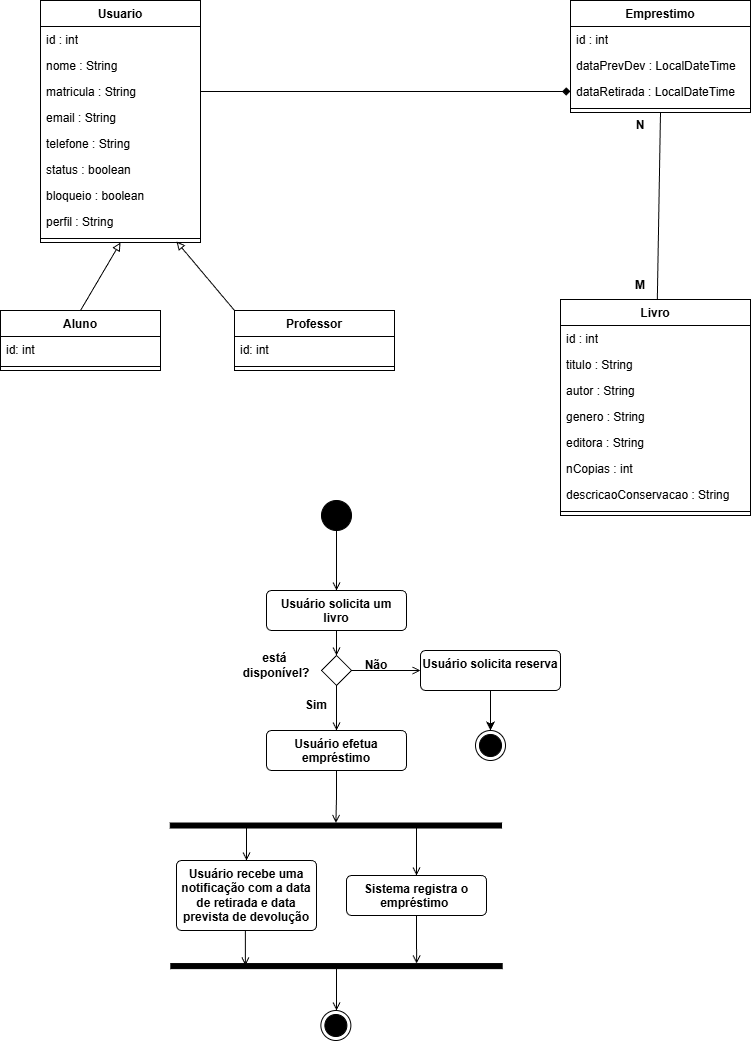

The diagram above was exported from draw.io. Its source (the exported page's mxGraphModel, read from the mxfile embedded in the PNG):
<mxGraphModel dx="1418" dy="786" grid="1" gridSize="10" guides="1" tooltips="1" connect="1" arrows="1" fold="1" page="1" pageScale="1" pageWidth="827" pageHeight="1169" math="0" shadow="0">
  <root>
    <mxCell id="0" />
    <mxCell id="1" parent="0" />
    <mxCell id="EQRYyyLaNTYk1iGAXT2n-9" parent="1" style="swimlane;fontStyle=1;align=center;verticalAlign=top;childLayout=stackLayout;horizontal=1;startSize=26;horizontalStack=0;resizeParent=1;resizeParentMax=0;resizeLast=0;collapsible=1;marginBottom=0;whiteSpace=wrap;html=1;" value="Usuario" vertex="1">
      <mxGeometry height="242" width="160" x="60" y="70" as="geometry" />
    </mxCell>
    <mxCell id="EQRYyyLaNTYk1iGAXT2n-18" parent="EQRYyyLaNTYk1iGAXT2n-9" style="text;strokeColor=none;fillColor=none;align=left;verticalAlign=top;spacingLeft=4;spacingRight=4;overflow=hidden;rotatable=0;points=[[0,0.5],[1,0.5]];portConstraint=eastwest;whiteSpace=wrap;html=1;" value="id : int" vertex="1">
      <mxGeometry height="26" width="160" y="26" as="geometry" />
    </mxCell>
    <mxCell id="EQRYyyLaNTYk1iGAXT2n-10" parent="EQRYyyLaNTYk1iGAXT2n-9" style="text;strokeColor=none;fillColor=none;align=left;verticalAlign=top;spacingLeft=4;spacingRight=4;overflow=hidden;rotatable=0;points=[[0,0.5],[1,0.5]];portConstraint=eastwest;whiteSpace=wrap;html=1;" value="nome : String" vertex="1">
      <mxGeometry height="26" width="160" y="52" as="geometry" />
    </mxCell>
    <mxCell id="EQRYyyLaNTYk1iGAXT2n-12" parent="EQRYyyLaNTYk1iGAXT2n-9" style="text;strokeColor=none;fillColor=none;align=left;verticalAlign=top;spacingLeft=4;spacingRight=4;overflow=hidden;rotatable=0;points=[[0,0.5],[1,0.5]];portConstraint=eastwest;whiteSpace=wrap;html=1;" value="matricula : String" vertex="1">
      <mxGeometry height="26" width="160" y="78" as="geometry" />
    </mxCell>
    <mxCell id="EQRYyyLaNTYk1iGAXT2n-13" parent="EQRYyyLaNTYk1iGAXT2n-9" style="text;strokeColor=none;fillColor=none;align=left;verticalAlign=top;spacingLeft=4;spacingRight=4;overflow=hidden;rotatable=0;points=[[0,0.5],[1,0.5]];portConstraint=eastwest;whiteSpace=wrap;html=1;" value="email : String" vertex="1">
      <mxGeometry height="26" width="160" y="104" as="geometry" />
    </mxCell>
    <mxCell id="EQRYyyLaNTYk1iGAXT2n-14" parent="EQRYyyLaNTYk1iGAXT2n-9" style="text;strokeColor=none;fillColor=none;align=left;verticalAlign=top;spacingLeft=4;spacingRight=4;overflow=hidden;rotatable=0;points=[[0,0.5],[1,0.5]];portConstraint=eastwest;whiteSpace=wrap;html=1;" value="telefone : String" vertex="1">
      <mxGeometry height="26" width="160" y="130" as="geometry" />
    </mxCell>
    <mxCell id="EQRYyyLaNTYk1iGAXT2n-15" parent="EQRYyyLaNTYk1iGAXT2n-9" style="text;strokeColor=none;fillColor=none;align=left;verticalAlign=top;spacingLeft=4;spacingRight=4;overflow=hidden;rotatable=0;points=[[0,0.5],[1,0.5]];portConstraint=eastwest;whiteSpace=wrap;html=1;" value="status : boolean" vertex="1">
      <mxGeometry height="26" width="160" y="156" as="geometry" />
    </mxCell>
    <mxCell id="EQRYyyLaNTYk1iGAXT2n-16" parent="EQRYyyLaNTYk1iGAXT2n-9" style="text;strokeColor=none;fillColor=none;align=left;verticalAlign=top;spacingLeft=4;spacingRight=4;overflow=hidden;rotatable=0;points=[[0,0.5],[1,0.5]];portConstraint=eastwest;whiteSpace=wrap;html=1;" value="bloqueio : boolean" vertex="1">
      <mxGeometry height="26" width="160" y="182" as="geometry" />
    </mxCell>
    <mxCell id="EQRYyyLaNTYk1iGAXT2n-17" parent="EQRYyyLaNTYk1iGAXT2n-9" style="text;strokeColor=none;fillColor=none;align=left;verticalAlign=top;spacingLeft=4;spacingRight=4;overflow=hidden;rotatable=0;points=[[0,0.5],[1,0.5]];portConstraint=eastwest;whiteSpace=wrap;html=1;" value="perfil : String" vertex="1">
      <mxGeometry height="26" width="160" y="208" as="geometry" />
    </mxCell>
    <mxCell id="EQRYyyLaNTYk1iGAXT2n-11" parent="EQRYyyLaNTYk1iGAXT2n-9" style="line;strokeWidth=1;fillColor=none;align=left;verticalAlign=middle;spacingTop=-1;spacingLeft=3;spacingRight=3;rotatable=0;labelPosition=right;points=[];portConstraint=eastwest;strokeColor=inherit;" value="" vertex="1">
      <mxGeometry height="8" width="160" y="234" as="geometry" />
    </mxCell>
    <mxCell id="XRadgHL1020GI0_apHk3-24" edge="1" parent="1" source="EQRYyyLaNTYk1iGAXT2n-19" style="rounded=0;orthogonalLoop=1;jettySize=auto;html=1;exitX=0.5;exitY=1;exitDx=0;exitDy=0;fontFamily=Helvetica;fontSize=12;fontColor=default;fontStyle=1;horizontal=1;endArrow=none;endFill=0;" target="EQRYyyLaNTYk1iGAXT2n-39">
      <mxGeometry relative="1" as="geometry" />
    </mxCell>
    <mxCell id="EQRYyyLaNTYk1iGAXT2n-19" parent="1" style="swimlane;fontStyle=1;align=center;verticalAlign=top;childLayout=stackLayout;horizontal=1;startSize=26;horizontalStack=0;resizeParent=1;resizeParentMax=0;resizeLast=0;collapsible=1;marginBottom=0;whiteSpace=wrap;html=1;" value="Emprestimo" vertex="1">
      <mxGeometry height="112" width="180" x="590" y="70" as="geometry" />
    </mxCell>
    <mxCell id="EQRYyyLaNTYk1iGAXT2n-20" parent="EQRYyyLaNTYk1iGAXT2n-19" style="text;strokeColor=none;fillColor=none;align=left;verticalAlign=top;spacingLeft=4;spacingRight=4;overflow=hidden;rotatable=0;points=[[0,0.5],[1,0.5]];portConstraint=eastwest;whiteSpace=wrap;html=1;" value="id : int" vertex="1">
      <mxGeometry height="26" width="180" y="26" as="geometry" />
    </mxCell>
    <mxCell id="EQRYyyLaNTYk1iGAXT2n-22" parent="EQRYyyLaNTYk1iGAXT2n-19" style="text;strokeColor=none;fillColor=none;align=left;verticalAlign=top;spacingLeft=4;spacingRight=4;overflow=hidden;rotatable=0;points=[[0,0.5],[1,0.5]];portConstraint=eastwest;whiteSpace=wrap;html=1;" value="dataPrevDev : LocalDateTime" vertex="1">
      <mxGeometry height="26" width="180" y="52" as="geometry" />
    </mxCell>
    <mxCell id="EQRYyyLaNTYk1iGAXT2n-23" parent="EQRYyyLaNTYk1iGAXT2n-19" style="text;strokeColor=none;fillColor=none;align=left;verticalAlign=top;spacingLeft=4;spacingRight=4;overflow=hidden;rotatable=0;points=[[0,0.5],[1,0.5]];portConstraint=eastwest;whiteSpace=wrap;html=1;" value="dataRetirada : LocalDateTime" vertex="1">
      <mxGeometry height="26" width="180" y="78" as="geometry" />
    </mxCell>
    <mxCell id="EQRYyyLaNTYk1iGAXT2n-21" parent="EQRYyyLaNTYk1iGAXT2n-19" style="line;strokeWidth=1;fillColor=none;align=left;verticalAlign=middle;spacingTop=-1;spacingLeft=3;spacingRight=3;rotatable=0;labelPosition=right;points=[];portConstraint=eastwest;strokeColor=inherit;" value="" vertex="1">
      <mxGeometry height="8" width="180" y="104" as="geometry" />
    </mxCell>
    <mxCell id="EQRYyyLaNTYk1iGAXT2n-39" parent="1" style="swimlane;fontStyle=1;align=center;verticalAlign=top;childLayout=stackLayout;horizontal=1;startSize=26;horizontalStack=0;resizeParent=1;resizeParentMax=0;resizeLast=0;collapsible=1;marginBottom=0;whiteSpace=wrap;html=1;" value="Livro" vertex="1">
      <mxGeometry height="216" width="190" x="580" y="369" as="geometry" />
    </mxCell>
    <mxCell id="EQRYyyLaNTYk1iGAXT2n-40" parent="EQRYyyLaNTYk1iGAXT2n-39" style="text;strokeColor=none;fillColor=none;align=left;verticalAlign=top;spacingLeft=4;spacingRight=4;overflow=hidden;rotatable=0;points=[[0,0.5],[1,0.5]];portConstraint=eastwest;whiteSpace=wrap;html=1;" value="id : int" vertex="1">
      <mxGeometry height="26" width="190" y="26" as="geometry" />
    </mxCell>
    <mxCell id="EQRYyyLaNTYk1iGAXT2n-41" parent="EQRYyyLaNTYk1iGAXT2n-39" style="text;strokeColor=none;fillColor=none;align=left;verticalAlign=top;spacingLeft=4;spacingRight=4;overflow=hidden;rotatable=0;points=[[0,0.5],[1,0.5]];portConstraint=eastwest;whiteSpace=wrap;html=1;" value="titulo : String" vertex="1">
      <mxGeometry height="26" width="190" y="52" as="geometry" />
    </mxCell>
    <mxCell id="EQRYyyLaNTYk1iGAXT2n-42" parent="EQRYyyLaNTYk1iGAXT2n-39" style="text;strokeColor=none;fillColor=none;align=left;verticalAlign=top;spacingLeft=4;spacingRight=4;overflow=hidden;rotatable=0;points=[[0,0.5],[1,0.5]];portConstraint=eastwest;whiteSpace=wrap;html=1;" value="autor : String" vertex="1">
      <mxGeometry height="26" width="190" y="78" as="geometry" />
    </mxCell>
    <mxCell id="EQRYyyLaNTYk1iGAXT2n-44" parent="EQRYyyLaNTYk1iGAXT2n-39" style="text;strokeColor=none;fillColor=none;align=left;verticalAlign=top;spacingLeft=4;spacingRight=4;overflow=hidden;rotatable=0;points=[[0,0.5],[1,0.5]];portConstraint=eastwest;whiteSpace=wrap;html=1;" value="genero : String" vertex="1">
      <mxGeometry height="26" width="190" y="104" as="geometry" />
    </mxCell>
    <mxCell id="EQRYyyLaNTYk1iGAXT2n-46" parent="EQRYyyLaNTYk1iGAXT2n-39" style="text;strokeColor=none;fillColor=none;align=left;verticalAlign=top;spacingLeft=4;spacingRight=4;overflow=hidden;rotatable=0;points=[[0,0.5],[1,0.5]];portConstraint=eastwest;whiteSpace=wrap;html=1;" value="editora : String" vertex="1">
      <mxGeometry height="26" width="190" y="130" as="geometry" />
    </mxCell>
    <mxCell id="EQRYyyLaNTYk1iGAXT2n-47" parent="EQRYyyLaNTYk1iGAXT2n-39" style="text;strokeColor=none;fillColor=none;align=left;verticalAlign=top;spacingLeft=4;spacingRight=4;overflow=hidden;rotatable=0;points=[[0,0.5],[1,0.5]];portConstraint=eastwest;whiteSpace=wrap;html=1;" value="nCopias : int" vertex="1">
      <mxGeometry height="26" width="190" y="156" as="geometry" />
    </mxCell>
    <mxCell id="EQRYyyLaNTYk1iGAXT2n-45" parent="EQRYyyLaNTYk1iGAXT2n-39" style="text;strokeColor=none;fillColor=none;align=left;verticalAlign=top;spacingLeft=4;spacingRight=4;overflow=hidden;rotatable=0;points=[[0,0.5],[1,0.5]];portConstraint=eastwest;whiteSpace=wrap;html=1;" value="descricaoConservacao : String" vertex="1">
      <mxGeometry height="26" width="190" y="182" as="geometry" />
    </mxCell>
    <mxCell id="EQRYyyLaNTYk1iGAXT2n-43" parent="EQRYyyLaNTYk1iGAXT2n-39" style="line;strokeWidth=1;fillColor=none;align=left;verticalAlign=middle;spacingTop=-1;spacingLeft=3;spacingRight=3;rotatable=0;labelPosition=right;points=[];portConstraint=eastwest;strokeColor=inherit;" value="" vertex="1">
      <mxGeometry height="8" width="190" y="208" as="geometry" />
    </mxCell>
    <mxCell id="XRadgHL1020GI0_apHk3-17" edge="1" parent="1" source="XRadgHL1020GI0_apHk3-1" style="rounded=0;orthogonalLoop=1;jettySize=auto;html=1;exitX=0.5;exitY=0;exitDx=0;exitDy=0;entryX=0.5;entryY=1;entryDx=0;entryDy=0;fontFamily=Helvetica;fontSize=12;fontColor=default;fontStyle=1;horizontal=1;endArrow=block;endFill=0;" target="EQRYyyLaNTYk1iGAXT2n-9">
      <mxGeometry relative="1" as="geometry" />
    </mxCell>
    <mxCell id="XRadgHL1020GI0_apHk3-1" parent="1" style="swimlane;fontStyle=1;align=center;verticalAlign=top;childLayout=stackLayout;horizontal=1;startSize=26;horizontalStack=0;resizeParent=1;resizeParentMax=0;resizeLast=0;collapsible=1;marginBottom=0;whiteSpace=wrap;html=1;" value="Aluno" vertex="1">
      <mxGeometry height="60" width="160" x="20" y="380" as="geometry" />
    </mxCell>
    <mxCell id="XRadgHL1020GI0_apHk3-2" parent="XRadgHL1020GI0_apHk3-1" style="text;strokeColor=none;fillColor=none;align=left;verticalAlign=top;spacingLeft=4;spacingRight=4;overflow=hidden;rotatable=0;points=[[0,0.5],[1,0.5]];portConstraint=eastwest;whiteSpace=wrap;html=1;" value="id: int" vertex="1">
      <mxGeometry height="26" width="160" y="26" as="geometry" />
    </mxCell>
    <mxCell id="XRadgHL1020GI0_apHk3-3" parent="XRadgHL1020GI0_apHk3-1" style="line;strokeWidth=1;fillColor=none;align=left;verticalAlign=middle;spacingTop=-1;spacingLeft=3;spacingRight=3;rotatable=0;labelPosition=right;points=[];portConstraint=eastwest;strokeColor=inherit;" value="" vertex="1">
      <mxGeometry height="8" width="160" y="52" as="geometry" />
    </mxCell>
    <mxCell id="XRadgHL1020GI0_apHk3-6" parent="1" style="swimlane;fontStyle=1;align=center;verticalAlign=top;childLayout=stackLayout;horizontal=1;startSize=26;horizontalStack=0;resizeParent=1;resizeParentMax=0;resizeLast=0;collapsible=1;marginBottom=0;whiteSpace=wrap;html=1;" value="Professor" vertex="1">
      <mxGeometry height="60" width="160" x="254" y="380" as="geometry" />
    </mxCell>
    <mxCell id="XRadgHL1020GI0_apHk3-7" parent="XRadgHL1020GI0_apHk3-6" style="text;strokeColor=none;fillColor=none;align=left;verticalAlign=top;spacingLeft=4;spacingRight=4;overflow=hidden;rotatable=0;points=[[0,0.5],[1,0.5]];portConstraint=eastwest;whiteSpace=wrap;html=1;" value="id: int" vertex="1">
      <mxGeometry height="26" width="160" y="26" as="geometry" />
    </mxCell>
    <mxCell id="XRadgHL1020GI0_apHk3-8" parent="XRadgHL1020GI0_apHk3-6" style="line;strokeWidth=1;fillColor=none;align=left;verticalAlign=middle;spacingTop=-1;spacingLeft=3;spacingRight=3;rotatable=0;labelPosition=right;points=[];portConstraint=eastwest;strokeColor=inherit;" value="" vertex="1">
      <mxGeometry height="8" width="160" y="52" as="geometry" />
    </mxCell>
    <mxCell id="XRadgHL1020GI0_apHk3-16" edge="1" parent="1" source="XRadgHL1020GI0_apHk3-6" style="rounded=0;orthogonalLoop=1;jettySize=auto;html=1;exitX=0;exitY=0;exitDx=0;exitDy=0;entryX=0.85;entryY=0.875;entryDx=0;entryDy=0;entryPerimeter=0;fontFamily=Helvetica;fontSize=12;fontColor=default;fontStyle=1;horizontal=1;endArrow=block;endFill=0;" target="EQRYyyLaNTYk1iGAXT2n-11">
      <mxGeometry relative="1" as="geometry" />
    </mxCell>
    <mxCell id="XRadgHL1020GI0_apHk3-23" edge="1" parent="1" source="EQRYyyLaNTYk1iGAXT2n-12" style="edgeStyle=orthogonalEdgeStyle;rounded=0;orthogonalLoop=1;jettySize=auto;html=1;exitX=1;exitY=0.5;exitDx=0;exitDy=0;entryX=0;entryY=0.5;entryDx=0;entryDy=0;fontFamily=Helvetica;fontSize=12;fontColor=default;fontStyle=1;horizontal=1;endArrow=diamond;endFill=1;" target="EQRYyyLaNTYk1iGAXT2n-23">
      <mxGeometry relative="1" as="geometry" />
    </mxCell>
    <mxCell id="XRadgHL1020GI0_apHk3-25" parent="1" style="text;html=1;whiteSpace=wrap;strokeColor=none;fillColor=none;align=center;verticalAlign=middle;rounded=0;fontFamily=Helvetica;fontSize=12;fontColor=default;fontStyle=1;horizontal=1;" value="M" vertex="1">
      <mxGeometry height="30" width="60" x="630" y="340" as="geometry" />
    </mxCell>
    <mxCell id="XRadgHL1020GI0_apHk3-26" parent="1" style="text;html=1;whiteSpace=wrap;strokeColor=none;fillColor=none;align=center;verticalAlign=middle;rounded=0;fontFamily=Helvetica;fontSize=12;fontColor=default;fontStyle=1;horizontal=1;" value="N" vertex="1">
      <mxGeometry height="30" width="60" x="630" y="180" as="geometry" />
    </mxCell>
    <mxCell id="XRadgHL1020GI0_apHk3-36" edge="1" parent="1" source="XRadgHL1020GI0_apHk3-29" style="edgeStyle=orthogonalEdgeStyle;rounded=0;orthogonalLoop=1;jettySize=auto;html=1;exitX=0.5;exitY=1;exitDx=0;exitDy=0;fontFamily=Helvetica;fontSize=12;fontColor=default;fontStyle=1;horizontal=1;endArrow=open;endFill=0;" target="XRadgHL1020GI0_apHk3-37">
      <mxGeometry relative="1" as="geometry">
        <mxPoint x="356" y="740" as="targetPoint" />
      </mxGeometry>
    </mxCell>
    <mxCell id="XRadgHL1020GI0_apHk3-29" parent="1" style="html=1;align=center;verticalAlign=top;rounded=1;absoluteArcSize=1;arcSize=10;dashed=0;whiteSpace=wrap;strokeColor=default;fontFamily=Helvetica;fontSize=12;fontColor=default;fontStyle=1;horizontal=1;fillColor=default;" value="Usuário solicita um livro" vertex="1">
      <mxGeometry height="40" width="140" x="286" y="660" as="geometry" />
    </mxCell>
    <mxCell id="XRadgHL1020GI0_apHk3-40" edge="1" parent="1" source="XRadgHL1020GI0_apHk3-37" style="edgeStyle=orthogonalEdgeStyle;rounded=0;orthogonalLoop=1;jettySize=auto;html=1;exitX=0.5;exitY=1;exitDx=0;exitDy=0;fontFamily=Helvetica;fontSize=12;fontColor=default;fontStyle=1;horizontal=1;endArrow=open;endFill=0;">
      <mxGeometry relative="1" as="geometry">
        <mxPoint x="356" y="800" as="targetPoint" />
      </mxGeometry>
    </mxCell>
    <mxCell id="XRadgHL1020GI0_apHk3-43" edge="1" parent="1" source="XRadgHL1020GI0_apHk3-37" style="edgeStyle=orthogonalEdgeStyle;rounded=0;orthogonalLoop=1;jettySize=auto;html=1;exitX=1;exitY=0.5;exitDx=0;exitDy=0;fontFamily=Helvetica;fontSize=12;fontColor=default;fontStyle=1;horizontal=1;entryX=0;entryY=0.5;entryDx=0;entryDy=0;endArrow=open;endFill=0;" target="XRadgHL1020GI0_apHk3-41">
      <mxGeometry relative="1" as="geometry">
        <mxPoint x="436" y="740" as="targetPoint" />
      </mxGeometry>
    </mxCell>
    <mxCell id="XRadgHL1020GI0_apHk3-37" parent="1" style="rhombus;strokeColor=default;align=center;verticalAlign=top;fontFamily=Helvetica;fontSize=12;fontColor=default;fontStyle=1;horizontal=1;fillColor=default;" value="" vertex="1">
      <mxGeometry height="30" width="30" x="341" y="725" as="geometry" />
    </mxCell>
    <mxCell id="XRadgHL1020GI0_apHk3-38" parent="1" style="text;html=1;whiteSpace=wrap;strokeColor=none;fillColor=none;align=center;verticalAlign=middle;rounded=0;fontFamily=Helvetica;fontSize=12;fontColor=default;fontStyle=1;horizontal=1;" value="está&amp;nbsp;&lt;div&gt;disponível?&lt;/div&gt;" vertex="1">
      <mxGeometry height="30" width="60" x="266" y="720" as="geometry" />
    </mxCell>
    <mxCell id="XRadgHL1020GI0_apHk3-62" edge="1" parent="1" source="XRadgHL1020GI0_apHk3-41" style="edgeStyle=orthogonalEdgeStyle;rounded=0;orthogonalLoop=1;jettySize=auto;html=1;exitX=0.5;exitY=1;exitDx=0;exitDy=0;entryX=0.5;entryY=0;entryDx=0;entryDy=0;fontFamily=Helvetica;fontSize=12;fontColor=default;fontStyle=1;horizontal=1;" target="XRadgHL1020GI0_apHk3-60">
      <mxGeometry relative="1" as="geometry" />
    </mxCell>
    <mxCell id="XRadgHL1020GI0_apHk3-41" parent="1" style="html=1;align=center;verticalAlign=top;rounded=1;absoluteArcSize=1;arcSize=10;dashed=0;whiteSpace=wrap;strokeColor=default;fontFamily=Helvetica;fontSize=12;fontColor=default;fontStyle=1;horizontal=1;fillColor=default;" value="Usuário solicita reserva" vertex="1">
      <mxGeometry height="40" width="140" x="440" y="720" as="geometry" />
    </mxCell>
    <mxCell id="XRadgHL1020GI0_apHk3-48" edge="1" parent="1" source="XRadgHL1020GI0_apHk3-44" style="edgeStyle=orthogonalEdgeStyle;rounded=0;orthogonalLoop=1;jettySize=auto;html=1;exitX=0.5;exitY=1;exitDx=0;exitDy=0;fontFamily=Helvetica;fontSize=12;fontColor=default;fontStyle=1;horizontal=1;endArrow=open;endFill=0;" target="XRadgHL1020GI0_apHk3-49">
      <mxGeometry relative="1" as="geometry">
        <mxPoint x="356" y="890" as="targetPoint" />
      </mxGeometry>
    </mxCell>
    <mxCell id="XRadgHL1020GI0_apHk3-44" parent="1" style="html=1;align=center;verticalAlign=top;rounded=1;absoluteArcSize=1;arcSize=10;dashed=0;whiteSpace=wrap;strokeColor=default;fontFamily=Helvetica;fontSize=12;fontColor=default;fontStyle=1;horizontal=1;fillColor=default;" value="Usuário efetua empréstimo" vertex="1">
      <mxGeometry height="40" width="140" x="286" y="800" as="geometry" />
    </mxCell>
    <mxCell id="XRadgHL1020GI0_apHk3-45" parent="1" style="text;html=1;whiteSpace=wrap;strokeColor=none;fillColor=none;align=center;verticalAlign=middle;rounded=0;fontFamily=Helvetica;fontSize=12;fontColor=default;fontStyle=1;horizontal=1;" value="Sim" vertex="1">
      <mxGeometry height="30" width="60" x="306" y="760" as="geometry" />
    </mxCell>
    <mxCell id="XRadgHL1020GI0_apHk3-46" parent="1" style="text;html=1;whiteSpace=wrap;strokeColor=none;fillColor=none;align=center;verticalAlign=middle;rounded=0;fontFamily=Helvetica;fontSize=12;fontColor=default;fontStyle=1;horizontal=1;" value="Não" vertex="1">
      <mxGeometry height="30" width="60" x="366" y="720" as="geometry" />
    </mxCell>
    <mxCell id="XRadgHL1020GI0_apHk3-52" edge="1" parent="1" source="XRadgHL1020GI0_apHk3-49" style="edgeStyle=orthogonalEdgeStyle;rounded=0;orthogonalLoop=1;jettySize=auto;html=1;entryX=0.5;entryY=0;entryDx=0;entryDy=0;fontFamily=Helvetica;fontSize=12;fontColor=default;fontStyle=1;horizontal=1;endArrow=open;endFill=0;" target="XRadgHL1020GI0_apHk3-50">
      <mxGeometry relative="1" as="geometry">
        <Array as="points">
          <mxPoint x="266" y="910" />
          <mxPoint x="266" y="910" />
        </Array>
      </mxGeometry>
    </mxCell>
    <mxCell id="XRadgHL1020GI0_apHk3-53" edge="1" parent="1" source="XRadgHL1020GI0_apHk3-49" style="edgeStyle=orthogonalEdgeStyle;rounded=0;orthogonalLoop=1;jettySize=auto;html=1;entryX=0.5;entryY=0;entryDx=0;entryDy=0;fontFamily=Helvetica;fontSize=12;fontColor=default;fontStyle=1;horizontal=1;endArrow=open;endFill=0;" target="XRadgHL1020GI0_apHk3-51">
      <mxGeometry relative="1" as="geometry">
        <Array as="points">
          <mxPoint x="436" y="910" />
          <mxPoint x="436" y="910" />
        </Array>
      </mxGeometry>
    </mxCell>
    <mxCell id="XRadgHL1020GI0_apHk3-49" parent="1" style="html=1;points=[];perimeter=orthogonalPerimeter;fillColor=strokeColor;strokeColor=default;align=center;verticalAlign=top;fontFamily=Helvetica;fontSize=12;fontColor=default;fontStyle=1;horizontal=1;rotation=90;" value="" vertex="1">
      <mxGeometry height="331.25" width="5" x="352.88" y="729.38" as="geometry" />
    </mxCell>
    <mxCell id="XRadgHL1020GI0_apHk3-50" parent="1" style="html=1;align=center;verticalAlign=top;rounded=1;absoluteArcSize=1;arcSize=10;dashed=0;whiteSpace=wrap;strokeColor=default;fontFamily=Helvetica;fontSize=12;fontColor=default;fontStyle=1;horizontal=1;fillColor=default;" value="Usuário recebe uma notificação com a data de retirada e data prevista de devolução" vertex="1">
      <mxGeometry height="70" width="140" x="196" y="930" as="geometry" />
    </mxCell>
    <mxCell id="XRadgHL1020GI0_apHk3-51" parent="1" style="html=1;align=center;verticalAlign=top;rounded=1;absoluteArcSize=1;arcSize=10;dashed=0;whiteSpace=wrap;strokeColor=default;fontFamily=Helvetica;fontSize=12;fontColor=default;fontStyle=1;horizontal=1;fillColor=default;" value="Sistema registra o empréstimo&amp;nbsp;" vertex="1">
      <mxGeometry height="40" width="140" x="366" y="945" as="geometry" />
    </mxCell>
    <mxCell id="XRadgHL1020GI0_apHk3-56" edge="1" parent="1" source="XRadgHL1020GI0_apHk3-55" style="edgeStyle=orthogonalEdgeStyle;rounded=0;orthogonalLoop=1;jettySize=auto;html=1;fontFamily=Helvetica;fontSize=12;fontColor=default;fontStyle=1;horizontal=1;endArrow=open;endFill=0;">
      <mxGeometry relative="1" as="geometry">
        <mxPoint x="356" y="1080" as="targetPoint" />
      </mxGeometry>
    </mxCell>
    <mxCell id="XRadgHL1020GI0_apHk3-55" parent="1" style="html=1;points=[];perimeter=orthogonalPerimeter;fillColor=strokeColor;strokeColor=default;align=center;verticalAlign=top;fontFamily=Helvetica;fontSize=12;fontColor=default;fontStyle=1;horizontal=1;rotation=90;" value="" vertex="1">
      <mxGeometry height="331.25" width="5" x="353.5" y="870" as="geometry" />
    </mxCell>
    <mxCell id="XRadgHL1020GI0_apHk3-57" parent="1" style="ellipse;html=1;shape=endState;fillColor=strokeColor;strokeColor=default;align=center;verticalAlign=top;fontFamily=Helvetica;fontSize=12;fontColor=default;fontStyle=1;horizontal=1;" value="" vertex="1">
      <mxGeometry height="30" width="30" x="340.38" y="1080" as="geometry" />
    </mxCell>
    <mxCell id="XRadgHL1020GI0_apHk3-60" parent="1" style="ellipse;html=1;shape=endState;fillColor=strokeColor;strokeColor=default;align=center;verticalAlign=top;fontFamily=Helvetica;fontSize=12;fontColor=default;fontStyle=1;horizontal=1;" value="" vertex="1">
      <mxGeometry height="30" width="30" x="495" y="800" as="geometry" />
    </mxCell>
    <mxCell id="XRadgHL1020GI0_apHk3-65" edge="1" parent="1" source="XRadgHL1020GI0_apHk3-64" style="edgeStyle=orthogonalEdgeStyle;rounded=0;orthogonalLoop=1;jettySize=auto;html=1;exitX=0.5;exitY=1;exitDx=0;exitDy=0;fontFamily=Helvetica;fontSize=12;fontColor=default;fontStyle=1;horizontal=1;endArrow=open;endFill=0;" target="XRadgHL1020GI0_apHk3-29">
      <mxGeometry relative="1" as="geometry" />
    </mxCell>
    <mxCell id="XRadgHL1020GI0_apHk3-64" parent="1" style="ellipse;fillColor=strokeColor;html=1;strokeColor=default;align=center;verticalAlign=top;fontFamily=Helvetica;fontSize=12;fontColor=default;fontStyle=1;horizontal=1;" value="" vertex="1">
      <mxGeometry height="30" width="30" x="341" y="570" as="geometry" />
    </mxCell>
    <mxCell id="XRadgHL1020GI0_apHk3-70" edge="1" parent="1" source="XRadgHL1020GI0_apHk3-51" style="edgeStyle=orthogonalEdgeStyle;rounded=0;orthogonalLoop=1;jettySize=auto;html=1;exitX=0.5;exitY=1;exitDx=0;exitDy=0;entryX=-0.025;entryY=0.258;entryDx=0;entryDy=0;entryPerimeter=0;fontFamily=Helvetica;fontSize=12;fontColor=default;fontStyle=1;horizontal=1;endArrow=open;endFill=0;" target="XRadgHL1020GI0_apHk3-55">
      <mxGeometry relative="1" as="geometry" />
    </mxCell>
    <mxCell id="XRadgHL1020GI0_apHk3-74" edge="1" parent="1" source="XRadgHL1020GI0_apHk3-50" style="edgeStyle=orthogonalEdgeStyle;rounded=0;orthogonalLoop=1;jettySize=auto;html=1;exitX=0.5;exitY=1;exitDx=0;exitDy=0;entryX=0.375;entryY=0.775;entryDx=0;entryDy=0;entryPerimeter=0;fontFamily=Helvetica;fontSize=12;fontColor=default;fontStyle=1;horizontal=1;endArrow=open;endFill=0;" target="XRadgHL1020GI0_apHk3-55">
      <mxGeometry relative="1" as="geometry" />
    </mxCell>
  </root>
</mxGraphModel>